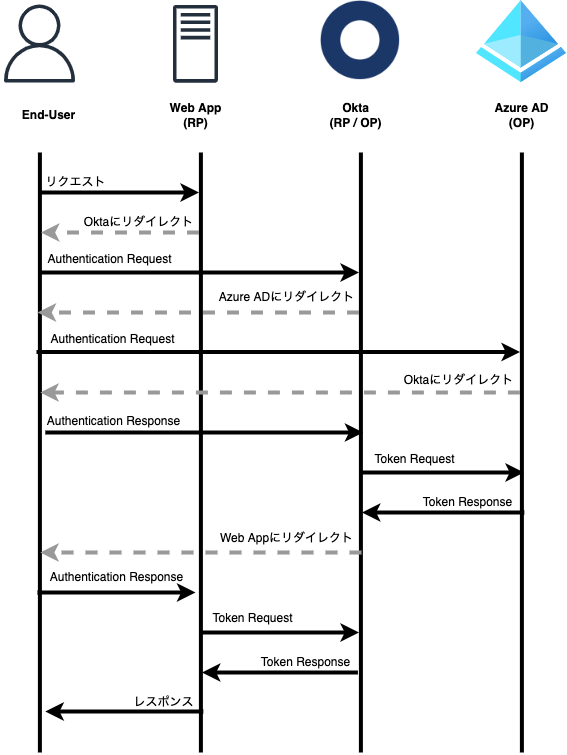

The diagram above was exported from draw.io. Its source (the exported page's mxGraphModel, read from the mxfile embedded in the PNG):
<mxGraphModel dx="1426" dy="801" grid="1" gridSize="10" guides="1" tooltips="1" connect="1" arrows="1" fold="1" page="1" pageScale="1" pageWidth="850" pageHeight="1100" math="0" shadow="0">
  <root>
    <mxCell id="0" />
    <mxCell id="1" parent="0" />
    <mxCell id="Rv5MY7VvRoC6WsLAnIqY-2" value="" style="shape=image;verticalLabelPosition=bottom;labelBackgroundColor=default;verticalAlign=top;aspect=fixed;imageAspect=0;image=https://pbs.twimg.com/profile_images/1357512416712486914/MCv68w2p_400x400.png;" vertex="1" parent="1">
      <mxGeometry x="440" y="48" width="80" height="80" as="geometry" />
    </mxCell>
    <mxCell id="Rv5MY7VvRoC6WsLAnIqY-3" value="" style="aspect=fixed;html=1;points=[];align=center;image;fontSize=12;image=img/lib/azure2/identity/Azure_Active_Directory.svg;" vertex="1" parent="1">
      <mxGeometry x="596" y="48" width="90" height="82.29" as="geometry" />
    </mxCell>
    <mxCell id="Rv5MY7VvRoC6WsLAnIqY-5" value="" style="sketch=0;outlineConnect=0;fontColor=#232F3E;gradientColor=none;fillColor=#232F3D;strokeColor=none;dashed=0;verticalLabelPosition=bottom;verticalAlign=top;align=center;html=1;fontSize=12;fontStyle=0;aspect=fixed;pointerEvents=1;shape=mxgraph.aws4.user;" vertex="1" parent="1">
      <mxGeometry x="120" y="52" width="78" height="78" as="geometry" />
    </mxCell>
    <mxCell id="Rv5MY7VvRoC6WsLAnIqY-6" value="" style="sketch=0;outlineConnect=0;fontColor=#232F3E;gradientColor=none;fillColor=#232F3D;strokeColor=none;dashed=0;verticalLabelPosition=bottom;verticalAlign=top;align=center;html=1;fontSize=12;fontStyle=0;aspect=fixed;pointerEvents=1;shape=mxgraph.aws4.traditional_server;" vertex="1" parent="1">
      <mxGeometry x="292.5" y="52.29000000000002" width="45" height="78" as="geometry" />
    </mxCell>
    <mxCell id="Rv5MY7VvRoC6WsLAnIqY-7" value="&lt;b&gt;Okta&lt;br&gt;(RP / OP)&lt;/b&gt;" style="text;html=1;resizable=0;autosize=1;align=center;verticalAlign=middle;points=[];fillColor=none;strokeColor=none;rounded=0;" vertex="1" parent="1">
      <mxGeometry x="440" y="148" width="70" height="30" as="geometry" />
    </mxCell>
    <mxCell id="Rv5MY7VvRoC6WsLAnIqY-8" value="&lt;b&gt;Azure AD&lt;br&gt;(OP)&lt;/b&gt;" style="text;html=1;resizable=0;autosize=1;align=center;verticalAlign=middle;points=[];fillColor=none;strokeColor=none;rounded=0;" vertex="1" parent="1">
      <mxGeometry x="606" y="148" width="70" height="30" as="geometry" />
    </mxCell>
    <mxCell id="Rv5MY7VvRoC6WsLAnIqY-9" value="&lt;b&gt;Web App&lt;br&gt;(RP)&lt;/b&gt;" style="text;html=1;resizable=0;autosize=1;align=center;verticalAlign=middle;points=[];fillColor=none;strokeColor=none;rounded=0;" vertex="1" parent="1">
      <mxGeometry x="280" y="147.71" width="70" height="30" as="geometry" />
    </mxCell>
    <mxCell id="Rv5MY7VvRoC6WsLAnIqY-10" value="&lt;b&gt;End-User&lt;/b&gt;" style="text;html=1;resizable=0;autosize=1;align=center;verticalAlign=middle;points=[];fillColor=none;strokeColor=none;rounded=0;" vertex="1" parent="1">
      <mxGeometry x="133" y="153" width="70" height="20" as="geometry" />
    </mxCell>
    <mxCell id="Rv5MY7VvRoC6WsLAnIqY-11" value="" style="line;strokeWidth=4;direction=south;html=1;perimeter=backbonePerimeter;points=[];outlineConnect=0;" vertex="1" parent="1">
      <mxGeometry x="154" y="200" width="10.81" height="600" as="geometry" />
    </mxCell>
    <mxCell id="Rv5MY7VvRoC6WsLAnIqY-12" value="" style="line;strokeWidth=4;direction=south;html=1;perimeter=backbonePerimeter;points=[];outlineConnect=0;" vertex="1" parent="1">
      <mxGeometry x="315" y="200" width="10.81" height="600" as="geometry" />
    </mxCell>
    <mxCell id="Rv5MY7VvRoC6WsLAnIqY-13" value="" style="line;strokeWidth=4;direction=south;html=1;perimeter=backbonePerimeter;points=[];outlineConnect=0;" vertex="1" parent="1">
      <mxGeometry x="475" y="200" width="10.81" height="600" as="geometry" />
    </mxCell>
    <mxCell id="Rv5MY7VvRoC6WsLAnIqY-14" value="" style="line;strokeWidth=4;direction=south;html=1;perimeter=backbonePerimeter;points=[];outlineConnect=0;" vertex="1" parent="1">
      <mxGeometry x="636" y="200" width="10.81" height="600" as="geometry" />
    </mxCell>
    <mxCell id="Rv5MY7VvRoC6WsLAnIqY-15" value="" style="endArrow=classic;html=1;rounded=0;strokeWidth=4;" edge="1" parent="1" source="Rv5MY7VvRoC6WsLAnIqY-11" target="Rv5MY7VvRoC6WsLAnIqY-12">
      <mxGeometry width="50" height="50" relative="1" as="geometry">
        <mxPoint x="203" y="370" as="sourcePoint" />
        <mxPoint x="253" y="320" as="targetPoint" />
        <Array as="points">
          <mxPoint x="230" y="240" />
        </Array>
      </mxGeometry>
    </mxCell>
    <mxCell id="Rv5MY7VvRoC6WsLAnIqY-16" value="" style="endArrow=classic;html=1;rounded=0;strokeWidth=4;dashed=1;fillColor=#eeeeee;strokeColor=#999999;" edge="1" parent="1" source="Rv5MY7VvRoC6WsLAnIqY-12" target="Rv5MY7VvRoC6WsLAnIqY-11">
      <mxGeometry width="50" height="50" relative="1" as="geometry">
        <mxPoint x="320" y="300" as="sourcePoint" />
        <mxPoint x="337.505" y="300" as="targetPoint" />
        <Array as="points">
          <mxPoint x="249" y="280" />
          <mxPoint x="210" y="280" />
        </Array>
      </mxGeometry>
    </mxCell>
    <mxCell id="Rv5MY7VvRoC6WsLAnIqY-17" value="" style="endArrow=classic;html=1;rounded=0;strokeWidth=4;" edge="1" parent="1" source="Rv5MY7VvRoC6WsLAnIqY-11" target="Rv5MY7VvRoC6WsLAnIqY-13">
      <mxGeometry width="50" height="50" relative="1" as="geometry">
        <mxPoint x="164.80499999999998" y="320" as="sourcePoint" />
        <mxPoint x="322.80499999999995" y="320" as="targetPoint" />
        <Array as="points">
          <mxPoint x="234.4" y="320" />
        </Array>
      </mxGeometry>
    </mxCell>
    <mxCell id="Rv5MY7VvRoC6WsLAnIqY-18" value="" style="endArrow=classic;html=1;rounded=0;strokeWidth=4;dashed=1;strokeColor=#999999;" edge="1" parent="1" source="Rv5MY7VvRoC6WsLAnIqY-13">
      <mxGeometry width="50" height="50" relative="1" as="geometry">
        <mxPoint x="315.005" y="360" as="sourcePoint" />
        <mxPoint x="157.00499999999997" y="360" as="targetPoint" />
        <Array as="points">
          <mxPoint x="245.6" y="360" />
          <mxPoint x="206.6" y="360" />
        </Array>
      </mxGeometry>
    </mxCell>
    <mxCell id="Rv5MY7VvRoC6WsLAnIqY-19" value="" style="endArrow=classic;html=1;rounded=0;strokeWidth=4;" edge="1" parent="1" target="Rv5MY7VvRoC6WsLAnIqY-14">
      <mxGeometry width="50" height="50" relative="1" as="geometry">
        <mxPoint x="156.00499999999997" y="399.5" as="sourcePoint" />
        <mxPoint x="474.005" y="399.5" as="targetPoint" />
        <Array as="points">
          <mxPoint x="230" y="399.5" />
        </Array>
      </mxGeometry>
    </mxCell>
    <mxCell id="Rv5MY7VvRoC6WsLAnIqY-20" value="" style="endArrow=classic;html=1;rounded=0;strokeWidth=4;dashed=1;strokeColor=#999999;" edge="1" parent="1" source="Rv5MY7VvRoC6WsLAnIqY-14">
      <mxGeometry width="50" height="50" relative="1" as="geometry">
        <mxPoint x="481.10499999999996" y="440" as="sourcePoint" />
        <mxPoint x="159.70499999999987" y="440" as="targetPoint" />
        <Array as="points">
          <mxPoint x="248.29999999999998" y="440" />
          <mxPoint x="209.29999999999998" y="440" />
        </Array>
      </mxGeometry>
    </mxCell>
    <mxCell id="Rv5MY7VvRoC6WsLAnIqY-21" value="" style="endArrow=classic;html=1;rounded=0;strokeWidth=4;" edge="1" parent="1">
      <mxGeometry width="50" height="50" relative="1" as="geometry">
        <mxPoint x="164.80499999999998" y="480" as="sourcePoint" />
        <mxPoint x="482.80499999999995" y="480" as="targetPoint" />
        <Array as="points">
          <mxPoint x="238.8" y="480" />
        </Array>
      </mxGeometry>
    </mxCell>
    <mxCell id="Rv5MY7VvRoC6WsLAnIqY-22" value="" style="endArrow=classic;html=1;rounded=0;strokeWidth=4;dashed=1;strokeColor=#999999;" edge="1" parent="1">
      <mxGeometry width="50" height="50" relative="1" as="geometry">
        <mxPoint x="481.10499999999996" y="600" as="sourcePoint" />
        <mxPoint x="159.70499999999987" y="600" as="targetPoint" />
        <Array as="points">
          <mxPoint x="248.29999999999998" y="600" />
          <mxPoint x="209.29999999999998" y="600" />
        </Array>
      </mxGeometry>
    </mxCell>
    <mxCell id="Rv5MY7VvRoC6WsLAnIqY-23" value="" style="endArrow=classic;html=1;rounded=0;strokeWidth=4;" edge="1" parent="1">
      <mxGeometry width="50" height="50" relative="1" as="geometry">
        <mxPoint x="156.99499999999998" y="640" as="sourcePoint" />
        <mxPoint x="314.995" y="640" as="targetPoint" />
        <Array as="points">
          <mxPoint x="226.59" y="640" />
        </Array>
      </mxGeometry>
    </mxCell>
    <mxCell id="Rv5MY7VvRoC6WsLAnIqY-24" value="" style="endArrow=classic;html=1;rounded=0;strokeWidth=4;" edge="1" parent="1">
      <mxGeometry width="50" height="50" relative="1" as="geometry">
        <mxPoint x="479.005" y="520" as="sourcePoint" />
        <mxPoint x="643.4050000000002" y="520" as="targetPoint" />
        <Array as="points">
          <mxPoint x="548.6" y="520" />
        </Array>
      </mxGeometry>
    </mxCell>
    <mxCell id="Rv5MY7VvRoC6WsLAnIqY-25" value="" style="endArrow=classic;html=1;rounded=0;strokeWidth=4;" edge="1" parent="1" target="Rv5MY7VvRoC6WsLAnIqY-13">
      <mxGeometry width="50" height="50" relative="1" as="geometry">
        <mxPoint x="643.805" y="560" as="sourcePoint" />
        <mxPoint x="485.80499999999995" y="560" as="targetPoint" />
        <Array as="points">
          <mxPoint x="574.4" y="560" />
          <mxPoint x="535.4" y="560" />
        </Array>
      </mxGeometry>
    </mxCell>
    <mxCell id="Rv5MY7VvRoC6WsLAnIqY-26" value="" style="endArrow=classic;html=1;rounded=0;strokeWidth=4;" edge="1" parent="1" target="Rv5MY7VvRoC6WsLAnIqY-13">
      <mxGeometry width="50" height="50" relative="1" as="geometry">
        <mxPoint x="321.4050000000001" y="680" as="sourcePoint" />
        <mxPoint x="470" y="680" as="targetPoint" />
        <Array as="points">
          <mxPoint x="391" y="680" />
        </Array>
      </mxGeometry>
    </mxCell>
    <mxCell id="Rv5MY7VvRoC6WsLAnIqY-27" value="" style="endArrow=classic;html=1;rounded=0;strokeWidth=4;" edge="1" parent="1" target="Rv5MY7VvRoC6WsLAnIqY-12">
      <mxGeometry width="50" height="50" relative="1" as="geometry">
        <mxPoint x="477.4049999999998" y="720" as="sourcePoint" />
        <mxPoint x="330" y="720" as="targetPoint" />
        <Array as="points">
          <mxPoint x="407.99999999999994" y="720" />
          <mxPoint x="368.99999999999994" y="720" />
        </Array>
      </mxGeometry>
    </mxCell>
    <mxCell id="Rv5MY7VvRoC6WsLAnIqY-28" value="" style="endArrow=classic;html=1;rounded=0;strokeWidth=4;" edge="1" parent="1">
      <mxGeometry width="50" height="50" relative="1" as="geometry">
        <mxPoint x="322.80499999999995" y="759" as="sourcePoint" />
        <mxPoint x="164.80499999999998" y="759" as="targetPoint" />
        <Array as="points">
          <mxPoint x="253.4" y="759" />
          <mxPoint x="214.4" y="759" />
        </Array>
      </mxGeometry>
    </mxCell>
    <mxCell id="Rv5MY7VvRoC6WsLAnIqY-29" value="リクエスト" style="text;html=1;resizable=0;autosize=1;align=center;verticalAlign=middle;points=[];fillColor=none;strokeColor=none;rounded=0;" vertex="1" parent="1">
      <mxGeometry x="154.81" y="220" width="80" height="20" as="geometry" />
    </mxCell>
    <mxCell id="Rv5MY7VvRoC6WsLAnIqY-30" value="Oktaにリダイレクト" style="text;html=1;resizable=0;autosize=1;align=center;verticalAlign=middle;points=[];fillColor=none;strokeColor=none;rounded=0;" vertex="1" parent="1">
      <mxGeometry x="198" y="260" width="120" height="20" as="geometry" />
    </mxCell>
    <mxCell id="Rv5MY7VvRoC6WsLAnIqY-31" value="Authentication Request" style="text;html=1;resizable=0;autosize=1;align=center;verticalAlign=middle;points=[];fillColor=none;strokeColor=none;rounded=0;" vertex="1" parent="1">
      <mxGeometry x="159" y="297" width="140" height="20" as="geometry" />
    </mxCell>
    <mxCell id="Rv5MY7VvRoC6WsLAnIqY-35" value="Azure ADにリダイレクト" style="text;html=1;resizable=0;autosize=1;align=center;verticalAlign=middle;points=[];fillColor=none;strokeColor=none;rounded=0;" vertex="1" parent="1">
      <mxGeometry x="331" y="335" width="150" height="20" as="geometry" />
    </mxCell>
    <mxCell id="Rv5MY7VvRoC6WsLAnIqY-37" value="Authentication Request" style="text;html=1;resizable=0;autosize=1;align=center;verticalAlign=middle;points=[];fillColor=none;strokeColor=none;rounded=0;" vertex="1" parent="1">
      <mxGeometry x="162" y="377" width="140" height="20" as="geometry" />
    </mxCell>
    <mxCell id="Rv5MY7VvRoC6WsLAnIqY-38" value="Oktaにリダイレクト" style="text;html=1;resizable=0;autosize=1;align=center;verticalAlign=middle;points=[];fillColor=none;strokeColor=none;rounded=0;" vertex="1" parent="1">
      <mxGeometry x="518" y="418" width="120" height="20" as="geometry" />
    </mxCell>
    <mxCell id="Rv5MY7VvRoC6WsLAnIqY-39" value="Authentication Response" style="text;html=1;resizable=0;autosize=1;align=center;verticalAlign=middle;points=[];fillColor=none;strokeColor=none;rounded=0;" vertex="1" parent="1">
      <mxGeometry x="158" y="459" width="150" height="20" as="geometry" />
    </mxCell>
    <mxCell id="Rv5MY7VvRoC6WsLAnIqY-40" value="Token Response" style="text;html=1;resizable=0;autosize=1;align=center;verticalAlign=middle;points=[];fillColor=none;strokeColor=none;rounded=0;" vertex="1" parent="1">
      <mxGeometry x="537" y="540" width="100" height="20" as="geometry" />
    </mxCell>
    <mxCell id="Rv5MY7VvRoC6WsLAnIqY-42" value="Token Request" style="text;html=1;resizable=0;autosize=1;align=center;verticalAlign=middle;points=[];fillColor=none;strokeColor=none;rounded=0;" vertex="1" parent="1">
      <mxGeometry x="484" y="497" width="100" height="20" as="geometry" />
    </mxCell>
    <mxCell id="Rv5MY7VvRoC6WsLAnIqY-43" value="Web Appにリダイレクト" style="text;html=1;resizable=0;autosize=1;align=center;verticalAlign=middle;points=[];fillColor=none;strokeColor=none;rounded=0;" vertex="1" parent="1">
      <mxGeometry x="331" y="576" width="150" height="20" as="geometry" />
    </mxCell>
    <mxCell id="Rv5MY7VvRoC6WsLAnIqY-44" value="Authentication Response" style="text;html=1;resizable=0;autosize=1;align=center;verticalAlign=middle;points=[];fillColor=none;strokeColor=none;rounded=0;" vertex="1" parent="1">
      <mxGeometry x="161" y="615" width="150" height="20" as="geometry" />
    </mxCell>
    <mxCell id="Rv5MY7VvRoC6WsLAnIqY-45" value="Token Request" style="text;html=1;resizable=0;autosize=1;align=center;verticalAlign=middle;points=[];fillColor=none;strokeColor=none;rounded=0;" vertex="1" parent="1">
      <mxGeometry x="322" y="656" width="100" height="20" as="geometry" />
    </mxCell>
    <mxCell id="Rv5MY7VvRoC6WsLAnIqY-46" value="Token Response" style="text;html=1;resizable=0;autosize=1;align=center;verticalAlign=middle;points=[];fillColor=none;strokeColor=none;rounded=0;" vertex="1" parent="1">
      <mxGeometry x="375" y="700" width="100" height="20" as="geometry" />
    </mxCell>
    <mxCell id="Rv5MY7VvRoC6WsLAnIqY-47" value="レスポンス" style="text;html=1;resizable=0;autosize=1;align=center;verticalAlign=middle;points=[];fillColor=none;strokeColor=none;rounded=0;" vertex="1" parent="1">
      <mxGeometry x="248" y="740" width="70" height="20" as="geometry" />
    </mxCell>
  </root>
</mxGraphModel>